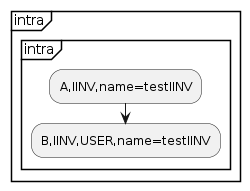

The diagram above was rendered by PlantUML. Its source (embedded in the PNG):
@startuml
partition "intra"{
    group "intra"
        :A,IINV,name=testIINV;
        :B,IINV,USER,name=testIINV;
    end group
}
@enduml